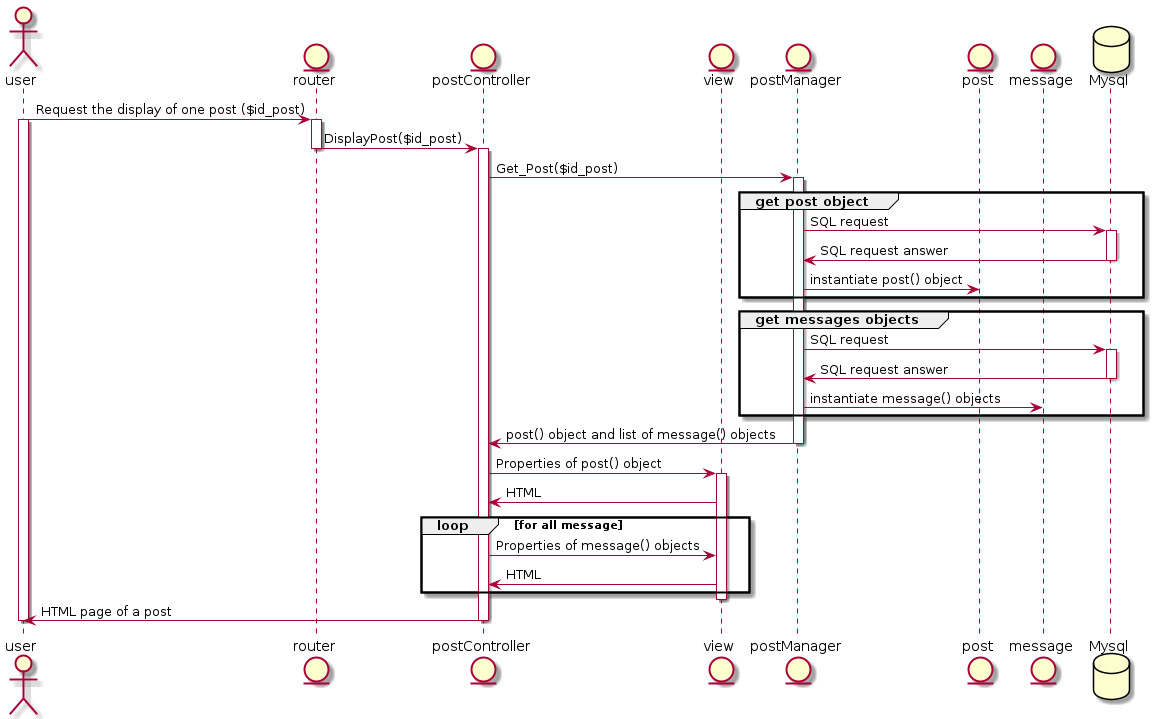

The diagram above was rendered by PlantUML. Its source (embedded in the PNG):
@startuml sequenceDiagram_DisplayOnePost
actor user
  entity router
  entity postController
  entity view
  entity postManager
  entity post
  entity message
  database Mysql

  user -> router : Request the display of one post ($id_post)
  activate user
    activate router
      router -> postController : DisplayPost($id_post)
    deactivate router
    activate postController
      postController -> postManager : Get_Post($id_post)
      activate postManager
        group get post object
          postManager -> Mysql : SQL request
          activate Mysql
            Mysql -> postManager : SQL request answer
          deactivate Mysql
          postManager -> post : instantiate post() object
        end
        group get messages objects
          postManager -> Mysql : SQL request
          activate Mysql
            Mysql -> postManager : SQL request answer
          deactivate Mysql
          postManager -> message : instantiate message() objects
        end
        postManager -> postController : post() object and list of message() objects
      deactivate postManager
      postController -> view : Properties of post() object
      activate view
        view -> postController : HTML
        loop for all message
          postController -> view : Properties of message() objects
          view -> postController : HTML
        end
      deactivate view
      postController -> user : HTML page of a post
    deactivate postController
  deactivate user
@enduml